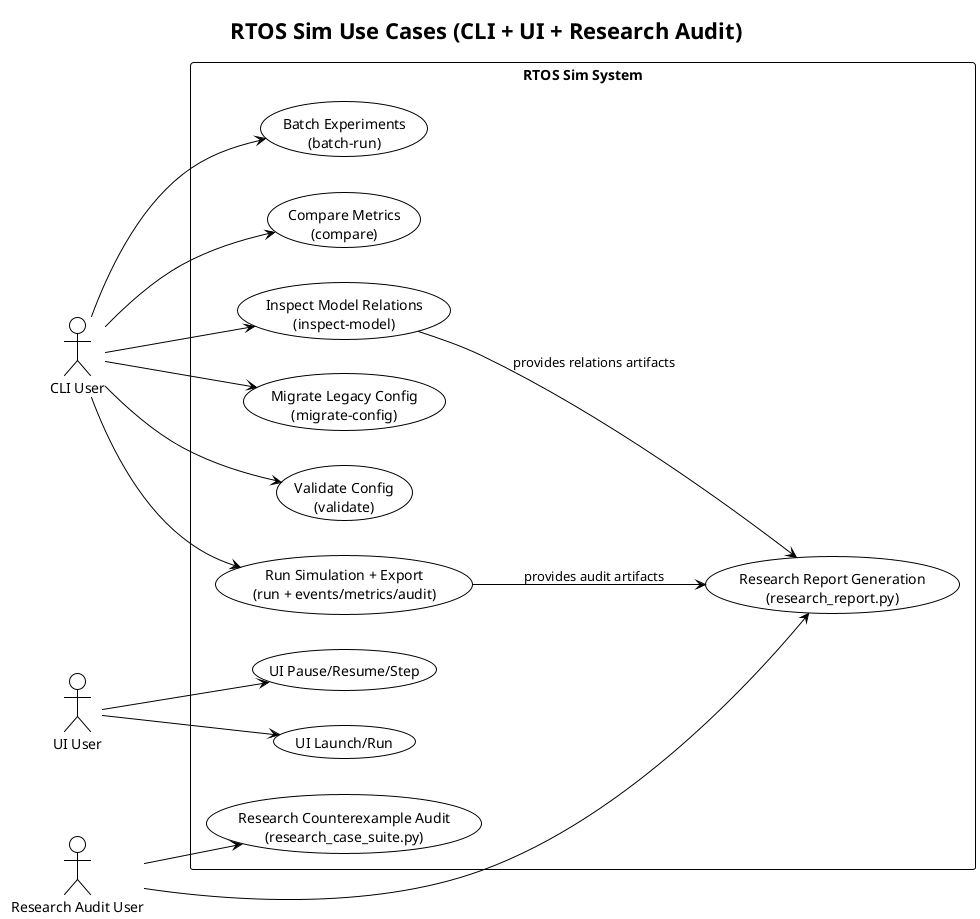

The diagram above was rendered by PlantUML. Its source (embedded in the PNG):
@startuml
!theme plain
left to right direction

title RTOS Sim Use Cases (CLI + UI + Research Audit)

actor "CLI User" as CLIUser
actor "UI User" as UIUser
actor "Research Audit User" as ResearchUser

rectangle "RTOS Sim System" {
  usecase "Validate Config\n(validate)" as UCValidate
  usecase "Run Simulation + Export\n(run + events/metrics/audit)" as UCRun
  usecase "Batch Experiments\n(batch-run)" as UCBatch
  usecase "Compare Metrics\n(compare)" as UCCompare
  usecase "Inspect Model Relations\n(inspect-model)" as UCInspect
  usecase "Migrate Legacy Config\n(migrate-config)" as UCMigrate

  usecase "UI Launch/Run" as UIRun
  usecase "UI Pause/Resume/Step" as UIPause

  usecase "Research Counterexample Audit\n(research_case_suite.py)" as UCAuditSuite
  usecase "Research Report Generation\n(research_report.py)" as UCResearchReport
}

CLIUser --> UCValidate
CLIUser --> UCRun
CLIUser --> UCBatch
CLIUser --> UCCompare
CLIUser --> UCInspect
CLIUser --> UCMigrate

UIUser --> UIRun
UIUser --> UIPause

ResearchUser --> UCAuditSuite
ResearchUser --> UCResearchReport

UCRun --> UCResearchReport : provides audit artifacts
UCInspect --> UCResearchReport : provides relations artifacts

@enduml